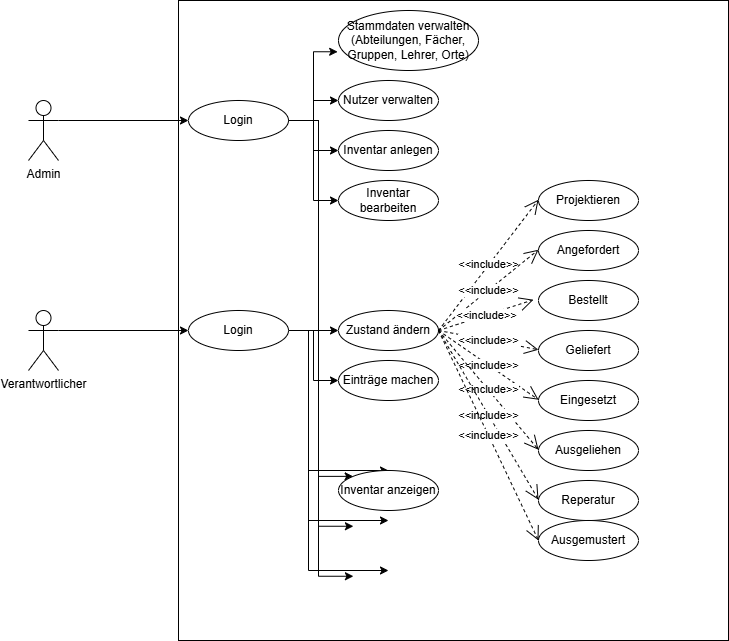

The diagram above was exported from draw.io. Its source (the exported page's mxGraphModel, read from the mxfile embedded in the PNG):
<mxGraphModel dx="1281" dy="521" grid="1" gridSize="10" guides="1" tooltips="1" connect="1" arrows="1" fold="1" page="1" pageScale="1" pageWidth="827" pageHeight="1169" math="0" shadow="0">
  <root>
    <mxCell id="0" />
    <mxCell id="1" parent="0" />
    <mxCell id="mSmkwlIqBZoBN7e7DbLd-1" parent="1" style="rounded=0;whiteSpace=wrap;html=1;" value="" vertex="1">
      <mxGeometry height="640" width="550" x="620" y="620" as="geometry" />
    </mxCell>
    <mxCell id="mSmkwlIqBZoBN7e7DbLd-2" edge="1" parent="1" source="mSmkwlIqBZoBN7e7DbLd-3" style="edgeStyle=orthogonalEdgeStyle;rounded=0;orthogonalLoop=1;jettySize=auto;html=1;exitX=1;exitY=0.3333333333333333;exitDx=0;exitDy=0;exitPerimeter=0;entryX=0;entryY=0.5;entryDx=0;entryDy=0;strokeColor=light-dark(#000000,#00FF00);" target="mSmkwlIqBZoBN7e7DbLd-26">
      <mxGeometry relative="1" as="geometry" />
    </mxCell>
    <mxCell id="mSmkwlIqBZoBN7e7DbLd-3" parent="1" style="shape=umlActor;verticalLabelPosition=bottom;verticalAlign=top;html=1;" value="&lt;font dir=&quot;auto&quot; style=&quot;vertical-align: inherit;&quot;&gt;&lt;font dir=&quot;auto&quot; style=&quot;vertical-align: inherit;&quot;&gt;Admin&lt;/font&gt;&lt;/font&gt;&lt;div&gt;&lt;font dir=&quot;auto&quot; style=&quot;vertical-align: inherit;&quot;&gt;&lt;font dir=&quot;auto&quot; style=&quot;vertical-align: inherit;&quot;&gt;&lt;br&gt;&lt;/font&gt;&lt;/font&gt;&lt;/div&gt;" vertex="1">
      <mxGeometry height="60" width="30" x="470" y="720" as="geometry" />
    </mxCell>
    <mxCell id="mSmkwlIqBZoBN7e7DbLd-6" edge="1" parent="1" source="mSmkwlIqBZoBN7e7DbLd-10" style="edgeStyle=orthogonalEdgeStyle;rounded=0;orthogonalLoop=1;jettySize=auto;html=1;exitX=1;exitY=0.5;exitDx=0;exitDy=0;entryX=0;entryY=0.5;entryDx=0;entryDy=0;strokeColor=light-dark(#000000,#FF0000);" target="mSmkwlIqBZoBN7e7DbLd-11">
      <mxGeometry relative="1" as="geometry" />
    </mxCell>
    <mxCell id="mSmkwlIqBZoBN7e7DbLd-7" edge="1" parent="1" source="mSmkwlIqBZoBN7e7DbLd-10" style="edgeStyle=orthogonalEdgeStyle;rounded=0;orthogonalLoop=1;jettySize=auto;html=1;exitX=1;exitY=0.5;exitDx=0;exitDy=0;entryX=0.5;entryY=0;entryDx=0;entryDy=0;strokeColor=light-dark(#000000,#FF0000);" target="mSmkwlIqBZoBN7e7DbLd-32">
      <mxGeometry relative="1" as="geometry">
        <Array as="points">
          <mxPoint x="750" y="950" />
          <mxPoint x="750" y="1090" />
        </Array>
      </mxGeometry>
    </mxCell>
    <mxCell id="mSmkwlIqBZoBN7e7DbLd-8" edge="1" parent="1" source="mSmkwlIqBZoBN7e7DbLd-10" style="edgeStyle=orthogonalEdgeStyle;rounded=0;orthogonalLoop=1;jettySize=auto;html=1;exitX=1;exitY=0.5;exitDx=0;exitDy=0;entryX=0.5;entryY=0;entryDx=0;entryDy=0;strokeColor=light-dark(#000000,#FF0000);">
      <mxGeometry relative="1" as="geometry">
        <Array as="points">
          <mxPoint x="750" y="950" />
          <mxPoint x="750" y="1140" />
        </Array>
        <mxPoint x="830" y="1139.9999999999998" as="targetPoint" />
      </mxGeometry>
    </mxCell>
    <mxCell id="mSmkwlIqBZoBN7e7DbLd-9" edge="1" parent="1" source="mSmkwlIqBZoBN7e7DbLd-10" style="edgeStyle=orthogonalEdgeStyle;rounded=0;orthogonalLoop=1;jettySize=auto;html=1;exitX=1;exitY=0.5;exitDx=0;exitDy=0;entryX=0.5;entryY=0;entryDx=0;entryDy=0;strokeColor=light-dark(#000000,#FF0000);">
      <mxGeometry relative="1" as="geometry">
        <Array as="points">
          <mxPoint x="750" y="950" />
          <mxPoint x="750" y="1190" />
        </Array>
        <mxPoint x="830" y="1189.9999999999998" as="targetPoint" />
      </mxGeometry>
    </mxCell>
    <mxCell id="UQOS05uyhKC_SSVFhJ1t-4" edge="1" parent="1" source="mSmkwlIqBZoBN7e7DbLd-10" style="edgeStyle=orthogonalEdgeStyle;rounded=0;orthogonalLoop=1;jettySize=auto;html=1;exitX=1;exitY=0.5;exitDx=0;exitDy=0;entryX=0;entryY=0.5;entryDx=0;entryDy=0;fillColor=light-dark(transparent,#FF3333);" target="UQOS05uyhKC_SSVFhJ1t-3">
      <mxGeometry relative="1" as="geometry" />
    </mxCell>
    <mxCell id="mSmkwlIqBZoBN7e7DbLd-10" parent="1" style="ellipse;whiteSpace=wrap;html=1;" value="&lt;font dir=&quot;auto&quot; style=&quot;vertical-align: inherit;&quot;&gt;&lt;font dir=&quot;auto&quot; style=&quot;vertical-align: inherit;&quot;&gt;Login&lt;/font&gt;&lt;/font&gt;" vertex="1">
      <mxGeometry height="40" width="100" x="630" y="930" as="geometry" />
    </mxCell>
    <mxCell id="mSmkwlIqBZoBN7e7DbLd-11" parent="1" style="ellipse;whiteSpace=wrap;html=1;" value="&lt;font dir=&quot;auto&quot; style=&quot;vertical-align: inherit;&quot;&gt;&lt;font dir=&quot;auto&quot; style=&quot;vertical-align: inherit;&quot;&gt;&lt;font dir=&quot;auto&quot; style=&quot;vertical-align: inherit;&quot;&gt;&lt;font dir=&quot;auto&quot; style=&quot;vertical-align: inherit;&quot;&gt;&lt;font dir=&quot;auto&quot; style=&quot;vertical-align: inherit;&quot;&gt;&lt;font dir=&quot;auto&quot; style=&quot;vertical-align: inherit;&quot;&gt;Zustand ändern&lt;/font&gt;&lt;/font&gt;&lt;/font&gt;&lt;/font&gt;&lt;/font&gt;&lt;/font&gt;" vertex="1">
      <mxGeometry height="40" width="100" x="780" y="930" as="geometry" />
    </mxCell>
    <mxCell id="mSmkwlIqBZoBN7e7DbLd-14" edge="1" parent="1" source="mSmkwlIqBZoBN7e7DbLd-15" style="edgeStyle=orthogonalEdgeStyle;rounded=0;orthogonalLoop=1;jettySize=auto;html=1;exitX=1;exitY=0.3333333333333333;exitDx=0;exitDy=0;exitPerimeter=0;entryX=0;entryY=0.5;entryDx=0;entryDy=0;strokeColor=light-dark(#000000,#FF0000);" target="mSmkwlIqBZoBN7e7DbLd-10">
      <mxGeometry relative="1" as="geometry" />
    </mxCell>
    <mxCell id="mSmkwlIqBZoBN7e7DbLd-15" parent="1" style="shape=umlActor;verticalLabelPosition=bottom;verticalAlign=top;html=1;" value="&lt;div&gt;&lt;font dir=&quot;auto&quot; style=&quot;vertical-align: inherit;&quot;&gt;&lt;font dir=&quot;auto&quot; style=&quot;vertical-align: inherit;&quot;&gt;&lt;font dir=&quot;auto&quot; style=&quot;vertical-align: inherit;&quot;&gt;&lt;font dir=&quot;auto&quot; style=&quot;vertical-align: inherit;&quot;&gt;Verantwortlicher&lt;/font&gt;&lt;/font&gt;&lt;/font&gt;&lt;/font&gt;&lt;/div&gt;" vertex="1">
      <mxGeometry height="60" width="30" x="470" y="930" as="geometry" />
    </mxCell>
    <mxCell id="mSmkwlIqBZoBN7e7DbLd-16" parent="1" style="ellipse;whiteSpace=wrap;html=1;" value="&lt;font dir=&quot;auto&quot; style=&quot;vertical-align: inherit;&quot;&gt;&lt;font dir=&quot;auto&quot; style=&quot;vertical-align: inherit;&quot;&gt;&lt;font dir=&quot;auto&quot; style=&quot;vertical-align: inherit;&quot;&gt;&lt;font dir=&quot;auto&quot; style=&quot;vertical-align: inherit;&quot;&gt;Inventar anlegen&lt;/font&gt;&lt;/font&gt;&lt;/font&gt;&lt;/font&gt;" vertex="1">
      <mxGeometry height="40" width="100" x="780" y="750" as="geometry" />
    </mxCell>
    <mxCell id="mSmkwlIqBZoBN7e7DbLd-17" parent="1" style="ellipse;whiteSpace=wrap;html=1;" value="&lt;font dir=&quot;auto&quot; style=&quot;vertical-align: inherit;&quot;&gt;&lt;font dir=&quot;auto&quot; style=&quot;vertical-align: inherit;&quot;&gt;&lt;font dir=&quot;auto&quot; style=&quot;vertical-align: inherit;&quot;&gt;&lt;font dir=&quot;auto&quot; style=&quot;vertical-align: inherit;&quot;&gt;Inventar bearbeiten&lt;/font&gt;&lt;/font&gt;&lt;/font&gt;&lt;/font&gt;" vertex="1">
      <mxGeometry height="40" width="100" x="780" y="800" as="geometry" />
    </mxCell>
    <mxCell id="mSmkwlIqBZoBN7e7DbLd-18" parent="1" style="ellipse;whiteSpace=wrap;html=1;" value="&lt;font dir=&quot;auto&quot; style=&quot;vertical-align: inherit;&quot;&gt;&lt;font dir=&quot;auto&quot; style=&quot;vertical-align: inherit;&quot;&gt;&lt;font dir=&quot;auto&quot; style=&quot;vertical-align: inherit;&quot;&gt;&lt;font dir=&quot;auto&quot; style=&quot;vertical-align: inherit;&quot;&gt;Nutzer verwalten&lt;/font&gt;&lt;/font&gt;&lt;/font&gt;&lt;/font&gt;" vertex="1">
      <mxGeometry height="40" width="100" x="780" y="700" as="geometry" />
    </mxCell>
    <mxCell id="mSmkwlIqBZoBN7e7DbLd-19" parent="1" style="ellipse;whiteSpace=wrap;html=1;" value="&lt;font dir=&quot;auto&quot; style=&quot;vertical-align: inherit;&quot;&gt;&lt;font dir=&quot;auto&quot; style=&quot;vertical-align: inherit;&quot;&gt;&lt;font dir=&quot;auto&quot; style=&quot;vertical-align: inherit;&quot;&gt;&lt;font dir=&quot;auto&quot; style=&quot;vertical-align: inherit;&quot;&gt;Stammdaten verwalten (Abteilungen, Fächer, Gruppen, Lehrer, Orte)&lt;/font&gt;&lt;/font&gt;&lt;/font&gt;&lt;/font&gt;" vertex="1">
      <mxGeometry height="60" width="140" x="780" y="630" as="geometry" />
    </mxCell>
    <mxCell id="mSmkwlIqBZoBN7e7DbLd-20" edge="1" parent="1" source="mSmkwlIqBZoBN7e7DbLd-26" style="edgeStyle=orthogonalEdgeStyle;rounded=0;orthogonalLoop=1;jettySize=auto;html=1;exitX=1;exitY=0.5;exitDx=0;exitDy=0;entryX=0;entryY=0.5;entryDx=0;entryDy=0;strokeColor=light-dark(#000000,#80FF00);" target="mSmkwlIqBZoBN7e7DbLd-18">
      <mxGeometry relative="1" as="geometry" />
    </mxCell>
    <mxCell id="mSmkwlIqBZoBN7e7DbLd-21" edge="1" parent="1" source="mSmkwlIqBZoBN7e7DbLd-26" style="edgeStyle=orthogonalEdgeStyle;rounded=0;orthogonalLoop=1;jettySize=auto;html=1;exitX=1;exitY=0.5;exitDx=0;exitDy=0;entryX=0;entryY=0.5;entryDx=0;entryDy=0;strokeColor=light-dark(#000000,#00FF00);" target="mSmkwlIqBZoBN7e7DbLd-16">
      <mxGeometry relative="1" as="geometry" />
    </mxCell>
    <mxCell id="mSmkwlIqBZoBN7e7DbLd-22" edge="1" parent="1" source="mSmkwlIqBZoBN7e7DbLd-26" style="edgeStyle=orthogonalEdgeStyle;rounded=0;orthogonalLoop=1;jettySize=auto;html=1;exitX=1;exitY=0.5;exitDx=0;exitDy=0;entryX=0;entryY=0.5;entryDx=0;entryDy=0;strokeColor=light-dark(#000000,#80FF00);" target="mSmkwlIqBZoBN7e7DbLd-17">
      <mxGeometry relative="1" as="geometry" />
    </mxCell>
    <mxCell id="mSmkwlIqBZoBN7e7DbLd-23" edge="1" parent="1" source="mSmkwlIqBZoBN7e7DbLd-26" style="edgeStyle=orthogonalEdgeStyle;rounded=0;orthogonalLoop=1;jettySize=auto;html=1;exitX=1;exitY=0.5;exitDx=0;exitDy=0;entryX=0;entryY=0;entryDx=0;entryDy=0;strokeColor=light-dark(#000000,#80FF00);" target="mSmkwlIqBZoBN7e7DbLd-32">
      <mxGeometry relative="1" as="geometry">
        <Array as="points">
          <mxPoint x="760" y="740" />
          <mxPoint x="760" y="1096" />
        </Array>
      </mxGeometry>
    </mxCell>
    <mxCell id="mSmkwlIqBZoBN7e7DbLd-24" edge="1" parent="1" source="mSmkwlIqBZoBN7e7DbLd-26" style="edgeStyle=orthogonalEdgeStyle;rounded=0;orthogonalLoop=1;jettySize=auto;html=1;exitX=1;exitY=0.5;exitDx=0;exitDy=0;entryX=0;entryY=0;entryDx=0;entryDy=0;strokeColor=light-dark(#000000,#80FF00);">
      <mxGeometry relative="1" as="geometry">
        <Array as="points">
          <mxPoint x="760" y="740" />
          <mxPoint x="760" y="1146" />
        </Array>
        <mxPoint x="794.9197873502494" y="1145.7486636110386" as="targetPoint" />
      </mxGeometry>
    </mxCell>
    <mxCell id="mSmkwlIqBZoBN7e7DbLd-25" edge="1" parent="1" source="mSmkwlIqBZoBN7e7DbLd-26" style="edgeStyle=orthogonalEdgeStyle;rounded=0;orthogonalLoop=1;jettySize=auto;html=1;exitX=1;exitY=0.5;exitDx=0;exitDy=0;entryX=0;entryY=0;entryDx=0;entryDy=0;strokeColor=light-dark(#000000,#80FF00);">
      <mxGeometry relative="1" as="geometry">
        <Array as="points">
          <mxPoint x="760" y="740" />
          <mxPoint x="760" y="1196" />
        </Array>
        <mxPoint x="794.9197873502494" y="1195.7486636110386" as="targetPoint" />
      </mxGeometry>
    </mxCell>
    <mxCell id="mSmkwlIqBZoBN7e7DbLd-26" parent="1" style="ellipse;whiteSpace=wrap;html=1;" value="&lt;font dir=&quot;auto&quot; style=&quot;vertical-align: inherit;&quot;&gt;&lt;font dir=&quot;auto&quot; style=&quot;vertical-align: inherit;&quot;&gt;Login&lt;/font&gt;&lt;/font&gt;" vertex="1">
      <mxGeometry height="40" width="100" x="630" y="720" as="geometry" />
    </mxCell>
    <mxCell id="mSmkwlIqBZoBN7e7DbLd-31" edge="1" parent="1" source="mSmkwlIqBZoBN7e7DbLd-26" style="edgeStyle=orthogonalEdgeStyle;rounded=0;orthogonalLoop=1;jettySize=auto;html=1;exitX=1;exitY=0.5;exitDx=0;exitDy=0;entryX=-0.006;entryY=0.688;entryDx=0;entryDy=0;entryPerimeter=0;strokeColor=light-dark(#000000,#80FF00);" target="mSmkwlIqBZoBN7e7DbLd-19">
      <mxGeometry relative="1" as="geometry" />
    </mxCell>
    <mxCell id="mSmkwlIqBZoBN7e7DbLd-32" parent="1" style="ellipse;whiteSpace=wrap;html=1;" value="&lt;font dir=&quot;auto&quot; style=&quot;vertical-align: inherit;&quot;&gt;&lt;font dir=&quot;auto&quot; style=&quot;vertical-align: inherit;&quot;&gt;&lt;font dir=&quot;auto&quot; style=&quot;vertical-align: inherit;&quot;&gt;&lt;font dir=&quot;auto&quot; style=&quot;vertical-align: inherit;&quot;&gt;Inventar anzeigen&lt;/font&gt;&lt;/font&gt;&lt;/font&gt;&lt;/font&gt;" vertex="1">
      <mxGeometry height="40" width="100" x="780" y="1090" as="geometry" />
    </mxCell>
    <mxCell id="mSmkwlIqBZoBN7e7DbLd-33" parent="1" style="ellipse;whiteSpace=wrap;html=1;" value="&lt;font dir=&quot;auto&quot; style=&quot;vertical-align: inherit;&quot;&gt;&lt;font dir=&quot;auto&quot; style=&quot;vertical-align: inherit;&quot;&gt;&lt;font dir=&quot;auto&quot; style=&quot;vertical-align: inherit;&quot;&gt;&lt;font dir=&quot;auto&quot; style=&quot;vertical-align: inherit;&quot;&gt;&lt;font dir=&quot;auto&quot; style=&quot;vertical-align: inherit;&quot;&gt;&lt;font dir=&quot;auto&quot; style=&quot;vertical-align: inherit;&quot;&gt;Reperatur&lt;/font&gt;&lt;/font&gt;&lt;/font&gt;&lt;/font&gt;&lt;/font&gt;&lt;/font&gt;" vertex="1">
      <mxGeometry height="40" width="100" x="980" y="1100" as="geometry" />
    </mxCell>
    <mxCell id="mSmkwlIqBZoBN7e7DbLd-34" parent="1" style="ellipse;whiteSpace=wrap;html=1;" value="&lt;div style=&quot;text-align: left;&quot;&gt;Projektieren&lt;/div&gt;" vertex="1">
      <mxGeometry height="40" width="100" x="980" y="800" as="geometry" />
    </mxCell>
    <mxCell id="mSmkwlIqBZoBN7e7DbLd-35" parent="1" style="ellipse;whiteSpace=wrap;html=1;" value="&lt;font dir=&quot;auto&quot; style=&quot;vertical-align: inherit;&quot;&gt;&lt;font dir=&quot;auto&quot; style=&quot;vertical-align: inherit;&quot;&gt;&lt;font dir=&quot;auto&quot; style=&quot;vertical-align: inherit;&quot;&gt;&lt;font dir=&quot;auto&quot; style=&quot;vertical-align: inherit;&quot;&gt;&lt;font dir=&quot;auto&quot; style=&quot;vertical-align: inherit;&quot;&gt;&lt;font dir=&quot;auto&quot; style=&quot;vertical-align: inherit;&quot;&gt;Ausgeliehen&lt;/font&gt;&lt;/font&gt;&lt;/font&gt;&lt;/font&gt;&lt;/font&gt;&lt;/font&gt;" vertex="1">
      <mxGeometry height="40" width="100" x="980" y="1050" as="geometry" />
    </mxCell>
    <mxCell id="mSmkwlIqBZoBN7e7DbLd-36" parent="1" style="ellipse;whiteSpace=wrap;html=1;" value="&lt;font dir=&quot;auto&quot; style=&quot;vertical-align: inherit;&quot;&gt;&lt;font dir=&quot;auto&quot; style=&quot;vertical-align: inherit;&quot;&gt;&lt;font dir=&quot;auto&quot; style=&quot;vertical-align: inherit;&quot;&gt;&lt;font dir=&quot;auto&quot; style=&quot;vertical-align: inherit;&quot;&gt;&lt;font dir=&quot;auto&quot; style=&quot;vertical-align: inherit;&quot;&gt;&lt;font dir=&quot;auto&quot; style=&quot;vertical-align: inherit;&quot;&gt;Eingesetzt&lt;/font&gt;&lt;/font&gt;&lt;/font&gt;&lt;/font&gt;&lt;/font&gt;&lt;/font&gt;" vertex="1">
      <mxGeometry height="40" width="100" x="980" y="1000" as="geometry" />
    </mxCell>
    <mxCell id="mSmkwlIqBZoBN7e7DbLd-37" parent="1" style="ellipse;whiteSpace=wrap;html=1;" value="&lt;font dir=&quot;auto&quot; style=&quot;vertical-align: inherit;&quot;&gt;&lt;font dir=&quot;auto&quot; style=&quot;vertical-align: inherit;&quot;&gt;&lt;font dir=&quot;auto&quot; style=&quot;vertical-align: inherit;&quot;&gt;&lt;font dir=&quot;auto&quot; style=&quot;vertical-align: inherit;&quot;&gt;&lt;font dir=&quot;auto&quot; style=&quot;vertical-align: inherit;&quot;&gt;&lt;font dir=&quot;auto&quot; style=&quot;vertical-align: inherit;&quot;&gt;Geliefert&lt;/font&gt;&lt;/font&gt;&lt;/font&gt;&lt;/font&gt;&lt;/font&gt;&lt;/font&gt;" vertex="1">
      <mxGeometry height="40" width="100" x="980" y="950" as="geometry" />
    </mxCell>
    <mxCell id="mSmkwlIqBZoBN7e7DbLd-38" parent="1" style="ellipse;whiteSpace=wrap;html=1;" value="&lt;font dir=&quot;auto&quot; style=&quot;vertical-align: inherit;&quot;&gt;&lt;font dir=&quot;auto&quot; style=&quot;vertical-align: inherit;&quot;&gt;&lt;font dir=&quot;auto&quot; style=&quot;vertical-align: inherit;&quot;&gt;&lt;font dir=&quot;auto&quot; style=&quot;vertical-align: inherit;&quot;&gt;&lt;font dir=&quot;auto&quot; style=&quot;vertical-align: inherit;&quot;&gt;&lt;font dir=&quot;auto&quot; style=&quot;vertical-align: inherit;&quot;&gt;Bestellt&lt;/font&gt;&lt;/font&gt;&lt;/font&gt;&lt;/font&gt;&lt;/font&gt;&lt;/font&gt;" vertex="1">
      <mxGeometry height="40" width="100" x="980" y="900" as="geometry" />
    </mxCell>
    <mxCell id="mSmkwlIqBZoBN7e7DbLd-39" parent="1" style="ellipse;whiteSpace=wrap;html=1;" value="&lt;font dir=&quot;auto&quot; style=&quot;vertical-align: inherit;&quot;&gt;&lt;font dir=&quot;auto&quot; style=&quot;vertical-align: inherit;&quot;&gt;&lt;font dir=&quot;auto&quot; style=&quot;vertical-align: inherit;&quot;&gt;&lt;font dir=&quot;auto&quot; style=&quot;vertical-align: inherit;&quot;&gt;&lt;font dir=&quot;auto&quot; style=&quot;vertical-align: inherit;&quot;&gt;&lt;font dir=&quot;auto&quot; style=&quot;vertical-align: inherit;&quot;&gt;Angefordert&lt;/font&gt;&lt;/font&gt;&lt;/font&gt;&lt;/font&gt;&lt;/font&gt;&lt;/font&gt;" vertex="1">
      <mxGeometry height="40" width="100" x="980" y="850" as="geometry" />
    </mxCell>
    <mxCell id="mSmkwlIqBZoBN7e7DbLd-40" edge="1" parent="1" source="mSmkwlIqBZoBN7e7DbLd-11" style="endArrow=open;endSize=12;dashed=1;html=1;rounded=0;exitX=1;exitY=0.5;exitDx=0;exitDy=0;" value="&amp;lt;&amp;lt;include&amp;gt;&amp;gt;">
      <mxGeometry relative="1" width="160" as="geometry">
        <mxPoint x="820" y="819.23" as="sourcePoint" />
        <mxPoint x="980" y="819.23" as="targetPoint" />
      </mxGeometry>
    </mxCell>
    <mxCell id="mSmkwlIqBZoBN7e7DbLd-41" edge="1" parent="1" style="endArrow=open;endSize=12;dashed=1;html=1;rounded=0;" value="&amp;lt;&amp;lt;include&amp;gt;&amp;gt;">
      <mxGeometry relative="1" width="160" as="geometry">
        <mxPoint x="880" y="950" as="sourcePoint" />
        <mxPoint x="980" y="869.23" as="targetPoint" />
      </mxGeometry>
    </mxCell>
    <mxCell id="mSmkwlIqBZoBN7e7DbLd-42" edge="1" parent="1" source="mSmkwlIqBZoBN7e7DbLd-11" style="endArrow=open;endSize=12;dashed=1;html=1;rounded=0;exitX=1;exitY=0.5;exitDx=0;exitDy=0;" value="&amp;lt;&amp;lt;include&amp;gt;&amp;gt;">
      <mxGeometry relative="1" width="160" as="geometry">
        <mxPoint x="815" y="919.23" as="sourcePoint" />
        <mxPoint x="975" y="919.23" as="targetPoint" />
      </mxGeometry>
    </mxCell>
    <mxCell id="mSmkwlIqBZoBN7e7DbLd-43" edge="1" parent="1" source="mSmkwlIqBZoBN7e7DbLd-11" style="endArrow=open;endSize=12;dashed=1;html=1;rounded=0;exitX=1;exitY=0.5;exitDx=0;exitDy=0;" value="&amp;lt;&amp;lt;include&amp;gt;&amp;gt;">
      <mxGeometry relative="1" width="160" as="geometry">
        <mxPoint x="820" y="969.23" as="sourcePoint" />
        <mxPoint x="980" y="969.23" as="targetPoint" />
      </mxGeometry>
    </mxCell>
    <mxCell id="mSmkwlIqBZoBN7e7DbLd-44" edge="1" parent="1" style="endArrow=open;endSize=12;dashed=1;html=1;rounded=0;" value="&amp;lt;&amp;lt;include&amp;gt;&amp;gt;">
      <mxGeometry relative="1" width="160" as="geometry">
        <mxPoint x="880" y="950" as="sourcePoint" />
        <mxPoint x="980" y="1019.23" as="targetPoint" />
      </mxGeometry>
    </mxCell>
    <mxCell id="mSmkwlIqBZoBN7e7DbLd-45" edge="1" parent="1" source="mSmkwlIqBZoBN7e7DbLd-11" style="endArrow=open;endSize=12;dashed=1;html=1;rounded=0;exitX=1;exitY=0.5;exitDx=0;exitDy=0;" value="&amp;lt;&amp;lt;include&amp;gt;&amp;gt;">
      <mxGeometry relative="1" width="160" as="geometry">
        <mxPoint x="820" y="1069.23" as="sourcePoint" />
        <mxPoint x="980" y="1069.23" as="targetPoint" />
      </mxGeometry>
    </mxCell>
    <mxCell id="mSmkwlIqBZoBN7e7DbLd-46" edge="1" parent="1" source="mSmkwlIqBZoBN7e7DbLd-11" style="endArrow=open;endSize=12;dashed=1;html=1;rounded=0;exitX=1;exitY=0.5;exitDx=0;exitDy=0;" value="&amp;lt;&amp;lt;include&amp;gt;&amp;gt;">
      <mxGeometry relative="1" width="160" as="geometry">
        <mxPoint x="820" y="1119.23" as="sourcePoint" />
        <mxPoint x="980" y="1119.23" as="targetPoint" />
      </mxGeometry>
    </mxCell>
    <mxCell id="UQOS05uyhKC_SSVFhJ1t-1" parent="1" style="ellipse;whiteSpace=wrap;html=1;" value="&lt;font dir=&quot;auto&quot; style=&quot;vertical-align: inherit;&quot;&gt;&lt;font dir=&quot;auto&quot; style=&quot;vertical-align: inherit;&quot;&gt;&lt;font dir=&quot;auto&quot; style=&quot;vertical-align: inherit;&quot;&gt;&lt;font dir=&quot;auto&quot; style=&quot;vertical-align: inherit;&quot;&gt;&lt;font dir=&quot;auto&quot; style=&quot;vertical-align: inherit;&quot;&gt;&lt;font dir=&quot;auto&quot; style=&quot;vertical-align: inherit;&quot;&gt;Ausgemustert&lt;/font&gt;&lt;/font&gt;&lt;/font&gt;&lt;/font&gt;&lt;/font&gt;&lt;/font&gt;" vertex="1">
      <mxGeometry height="40" width="100" x="980" y="1140" as="geometry" />
    </mxCell>
    <mxCell id="UQOS05uyhKC_SSVFhJ1t-2" edge="1" parent="1" source="mSmkwlIqBZoBN7e7DbLd-11" style="endArrow=open;endSize=12;dashed=1;html=1;rounded=0;exitX=1;exitY=0.5;exitDx=0;exitDy=0;entryX=0;entryY=0.5;entryDx=0;entryDy=0;" target="UQOS05uyhKC_SSVFhJ1t-1" value="&amp;lt;&amp;lt;include&amp;gt;&amp;gt;">
      <mxGeometry relative="1" width="160" as="geometry">
        <mxPoint x="890" y="960" as="sourcePoint" />
        <mxPoint x="990" y="1129.23" as="targetPoint" />
      </mxGeometry>
    </mxCell>
    <mxCell id="UQOS05uyhKC_SSVFhJ1t-3" parent="1" style="ellipse;whiteSpace=wrap;html=1;" value="&lt;font dir=&quot;auto&quot; style=&quot;vertical-align: inherit;&quot;&gt;&lt;font dir=&quot;auto&quot; style=&quot;vertical-align: inherit;&quot;&gt;&lt;font dir=&quot;auto&quot; style=&quot;vertical-align: inherit;&quot;&gt;&lt;font dir=&quot;auto&quot; style=&quot;vertical-align: inherit;&quot;&gt;&lt;font dir=&quot;auto&quot; style=&quot;vertical-align: inherit;&quot;&gt;&lt;font dir=&quot;auto&quot; style=&quot;vertical-align: inherit;&quot;&gt;Einträge machen&lt;/font&gt;&lt;/font&gt;&lt;/font&gt;&lt;/font&gt;&lt;/font&gt;&lt;/font&gt;" vertex="1">
      <mxGeometry height="40" width="100" x="780" y="980" as="geometry" />
    </mxCell>
  </root>
</mxGraphModel>